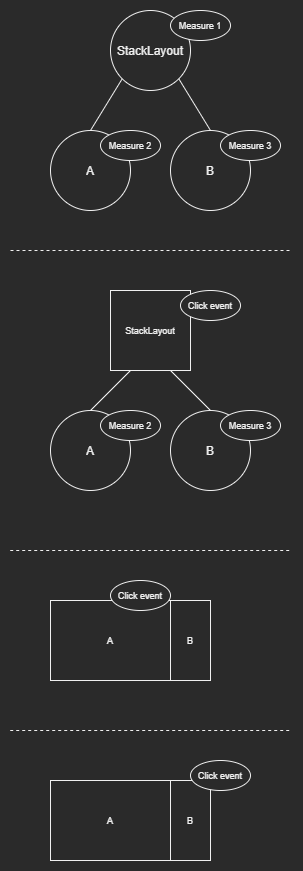

The diagram above was exported from draw.io. Its source (the exported page's mxGraphModel, read from the mxfile embedded in the PNG):
<mxGraphModel dx="1086" dy="966" grid="1" gridSize="10" guides="1" tooltips="1" connect="1" arrows="1" fold="1" page="1" pageScale="1" pageWidth="850" pageHeight="1100" math="0" shadow="0">
  <root>
    <mxCell id="kpt2kYzFpeV1WhVgiwZJ-0" />
    <mxCell id="kpt2kYzFpeV1WhVgiwZJ-1" parent="kpt2kYzFpeV1WhVgiwZJ-0" />
    <mxCell id="kpt2kYzFpeV1WhVgiwZJ-2" value="StackLayout" style="ellipse;whiteSpace=wrap;html=1;aspect=fixed;" parent="kpt2kYzFpeV1WhVgiwZJ-1" vertex="1">
      <mxGeometry x="340" y="400" width="80" height="80" as="geometry" />
    </mxCell>
    <mxCell id="kpt2kYzFpeV1WhVgiwZJ-3" value="A" style="ellipse;whiteSpace=wrap;html=1;aspect=fixed;" parent="kpt2kYzFpeV1WhVgiwZJ-1" vertex="1">
      <mxGeometry x="280" y="520" width="80" height="80" as="geometry" />
    </mxCell>
    <mxCell id="kpt2kYzFpeV1WhVgiwZJ-4" value="B" style="ellipse;whiteSpace=wrap;html=1;aspect=fixed;" parent="kpt2kYzFpeV1WhVgiwZJ-1" vertex="1">
      <mxGeometry x="400" y="520" width="80" height="80" as="geometry" />
    </mxCell>
    <mxCell id="kpt2kYzFpeV1WhVgiwZJ-5" value="" style="endArrow=none;html=1;rounded=0;entryX=0;entryY=1;entryDx=0;entryDy=0;exitX=0.5;exitY=0;exitDx=0;exitDy=0;" parent="kpt2kYzFpeV1WhVgiwZJ-1" source="kpt2kYzFpeV1WhVgiwZJ-3" target="kpt2kYzFpeV1WhVgiwZJ-2" edge="1">
      <mxGeometry width="50" height="50" relative="1" as="geometry">
        <mxPoint x="380" y="570" as="sourcePoint" />
        <mxPoint x="430" y="520" as="targetPoint" />
      </mxGeometry>
    </mxCell>
    <mxCell id="kpt2kYzFpeV1WhVgiwZJ-6" value="" style="endArrow=none;html=1;rounded=0;entryX=1;entryY=1;entryDx=0;entryDy=0;exitX=0.5;exitY=0;exitDx=0;exitDy=0;" parent="kpt2kYzFpeV1WhVgiwZJ-1" source="kpt2kYzFpeV1WhVgiwZJ-4" target="kpt2kYzFpeV1WhVgiwZJ-2" edge="1">
      <mxGeometry width="50" height="50" relative="1" as="geometry">
        <mxPoint x="330" y="530" as="sourcePoint" />
        <mxPoint x="361.7157287525381" y="478.2842712474619" as="targetPoint" />
      </mxGeometry>
    </mxCell>
    <mxCell id="Z7Mkig3ndAUtS_8F35i1-2" value="Measure 2" style="ellipse;whiteSpace=wrap;html=1;fontSize=9;" parent="kpt2kYzFpeV1WhVgiwZJ-1" vertex="1">
      <mxGeometry x="330" y="520" width="60" height="30" as="geometry" />
    </mxCell>
    <mxCell id="Z7Mkig3ndAUtS_8F35i1-3" value="Measure 1" style="ellipse;whiteSpace=wrap;html=1;fontSize=9;" parent="kpt2kYzFpeV1WhVgiwZJ-1" vertex="1">
      <mxGeometry x="400" y="400" width="60" height="30" as="geometry" />
    </mxCell>
    <mxCell id="Z7Mkig3ndAUtS_8F35i1-5" value="Measure 3" style="ellipse;whiteSpace=wrap;html=1;fontSize=9;" parent="kpt2kYzFpeV1WhVgiwZJ-1" vertex="1">
      <mxGeometry x="450" y="520" width="60" height="30" as="geometry" />
    </mxCell>
    <mxCell id="Z7Mkig3ndAUtS_8F35i1-6" value="" style="endArrow=none;html=1;rounded=0;fontSize=9;dashed=1;" parent="kpt2kYzFpeV1WhVgiwZJ-1" edge="1">
      <mxGeometry width="50" height="50" relative="1" as="geometry">
        <mxPoint x="240" y="640" as="sourcePoint" />
        <mxPoint x="520.5714285714286" y="640" as="targetPoint" />
      </mxGeometry>
    </mxCell>
    <mxCell id="Z7Mkig3ndAUtS_8F35i1-7" value="StackLayout" style="whiteSpace=wrap;html=1;aspect=fixed;fontSize=9;" parent="kpt2kYzFpeV1WhVgiwZJ-1" vertex="1">
      <mxGeometry x="340" y="680" width="80" height="80" as="geometry" />
    </mxCell>
    <mxCell id="Z7Mkig3ndAUtS_8F35i1-8" value="Click event" style="ellipse;whiteSpace=wrap;html=1;fontSize=9;" parent="kpt2kYzFpeV1WhVgiwZJ-1" vertex="1">
      <mxGeometry x="410" y="680" width="60" height="30" as="geometry" />
    </mxCell>
    <mxCell id="Z7Mkig3ndAUtS_8F35i1-9" value="A" style="ellipse;whiteSpace=wrap;html=1;aspect=fixed;" parent="kpt2kYzFpeV1WhVgiwZJ-1" vertex="1">
      <mxGeometry x="280" y="800" width="80" height="80" as="geometry" />
    </mxCell>
    <mxCell id="Z7Mkig3ndAUtS_8F35i1-10" value="B" style="ellipse;whiteSpace=wrap;html=1;aspect=fixed;" parent="kpt2kYzFpeV1WhVgiwZJ-1" vertex="1">
      <mxGeometry x="400" y="800" width="80" height="80" as="geometry" />
    </mxCell>
    <mxCell id="Z7Mkig3ndAUtS_8F35i1-11" value="Measure 2" style="ellipse;whiteSpace=wrap;html=1;fontSize=9;" parent="kpt2kYzFpeV1WhVgiwZJ-1" vertex="1">
      <mxGeometry x="330" y="800" width="60" height="30" as="geometry" />
    </mxCell>
    <mxCell id="Z7Mkig3ndAUtS_8F35i1-12" value="Measure 3" style="ellipse;whiteSpace=wrap;html=1;fontSize=9;" parent="kpt2kYzFpeV1WhVgiwZJ-1" vertex="1">
      <mxGeometry x="450" y="800" width="60" height="30" as="geometry" />
    </mxCell>
    <mxCell id="Z7Mkig3ndAUtS_8F35i1-13" value="" style="endArrow=none;html=1;rounded=0;entryX=0.25;entryY=1;entryDx=0;entryDy=0;exitX=0.5;exitY=0;exitDx=0;exitDy=0;" parent="kpt2kYzFpeV1WhVgiwZJ-1" source="Z7Mkig3ndAUtS_8F35i1-9" target="Z7Mkig3ndAUtS_8F35i1-7" edge="1">
      <mxGeometry width="50" height="50" relative="1" as="geometry">
        <mxPoint x="330" y="530" as="sourcePoint" />
        <mxPoint x="361.7157287525381" y="478.2842712474619" as="targetPoint" />
      </mxGeometry>
    </mxCell>
    <mxCell id="Z7Mkig3ndAUtS_8F35i1-14" value="" style="endArrow=none;html=1;rounded=0;entryX=0.75;entryY=1;entryDx=0;entryDy=0;exitX=0.5;exitY=0;exitDx=0;exitDy=0;" parent="kpt2kYzFpeV1WhVgiwZJ-1" source="Z7Mkig3ndAUtS_8F35i1-10" target="Z7Mkig3ndAUtS_8F35i1-7" edge="1">
      <mxGeometry width="50" height="50" relative="1" as="geometry">
        <mxPoint x="330" y="810" as="sourcePoint" />
        <mxPoint x="370" y="770" as="targetPoint" />
      </mxGeometry>
    </mxCell>
    <mxCell id="Z7Mkig3ndAUtS_8F35i1-15" value="" style="endArrow=none;html=1;rounded=0;fontSize=9;dashed=1;" parent="kpt2kYzFpeV1WhVgiwZJ-1" edge="1">
      <mxGeometry width="50" height="50" relative="1" as="geometry">
        <mxPoint x="239.71" y="940" as="sourcePoint" />
        <mxPoint x="520.2814285714286" y="940" as="targetPoint" />
      </mxGeometry>
    </mxCell>
    <mxCell id="Z7Mkig3ndAUtS_8F35i1-24" value="A" style="rounded=0;whiteSpace=wrap;html=1;fontSize=9;" parent="kpt2kYzFpeV1WhVgiwZJ-1" vertex="1">
      <mxGeometry x="280" y="990" width="120" height="80" as="geometry" />
    </mxCell>
    <mxCell id="Z7Mkig3ndAUtS_8F35i1-25" value="B" style="rounded=0;whiteSpace=wrap;html=1;fontSize=9;" parent="kpt2kYzFpeV1WhVgiwZJ-1" vertex="1">
      <mxGeometry x="400" y="990" width="40" height="80" as="geometry" />
    </mxCell>
    <mxCell id="Z7Mkig3ndAUtS_8F35i1-26" value="Click event" style="ellipse;whiteSpace=wrap;html=1;fontSize=9;" parent="kpt2kYzFpeV1WhVgiwZJ-1" vertex="1">
      <mxGeometry x="340" y="970" width="60" height="30" as="geometry" />
    </mxCell>
    <mxCell id="Z7Mkig3ndAUtS_8F35i1-27" value="" style="endArrow=none;html=1;rounded=0;fontSize=9;dashed=1;" parent="kpt2kYzFpeV1WhVgiwZJ-1" edge="1">
      <mxGeometry width="50" height="50" relative="1" as="geometry">
        <mxPoint x="239.71000000000004" y="1120" as="sourcePoint" />
        <mxPoint x="520.2814285714286" y="1120" as="targetPoint" />
      </mxGeometry>
    </mxCell>
    <mxCell id="Z7Mkig3ndAUtS_8F35i1-28" value="A" style="rounded=0;whiteSpace=wrap;html=1;fontSize=9;" parent="kpt2kYzFpeV1WhVgiwZJ-1" vertex="1">
      <mxGeometry x="280" y="1170" width="120" height="80" as="geometry" />
    </mxCell>
    <mxCell id="Z7Mkig3ndAUtS_8F35i1-29" value="B" style="rounded=0;whiteSpace=wrap;html=1;fontSize=9;" parent="kpt2kYzFpeV1WhVgiwZJ-1" vertex="1">
      <mxGeometry x="400" y="1170" width="40" height="80" as="geometry" />
    </mxCell>
    <mxCell id="Z7Mkig3ndAUtS_8F35i1-30" value="Click event" style="ellipse;whiteSpace=wrap;html=1;fontSize=9;" parent="kpt2kYzFpeV1WhVgiwZJ-1" vertex="1">
      <mxGeometry x="420" y="1150" width="60" height="30" as="geometry" />
    </mxCell>
  </root>
</mxGraphModel>